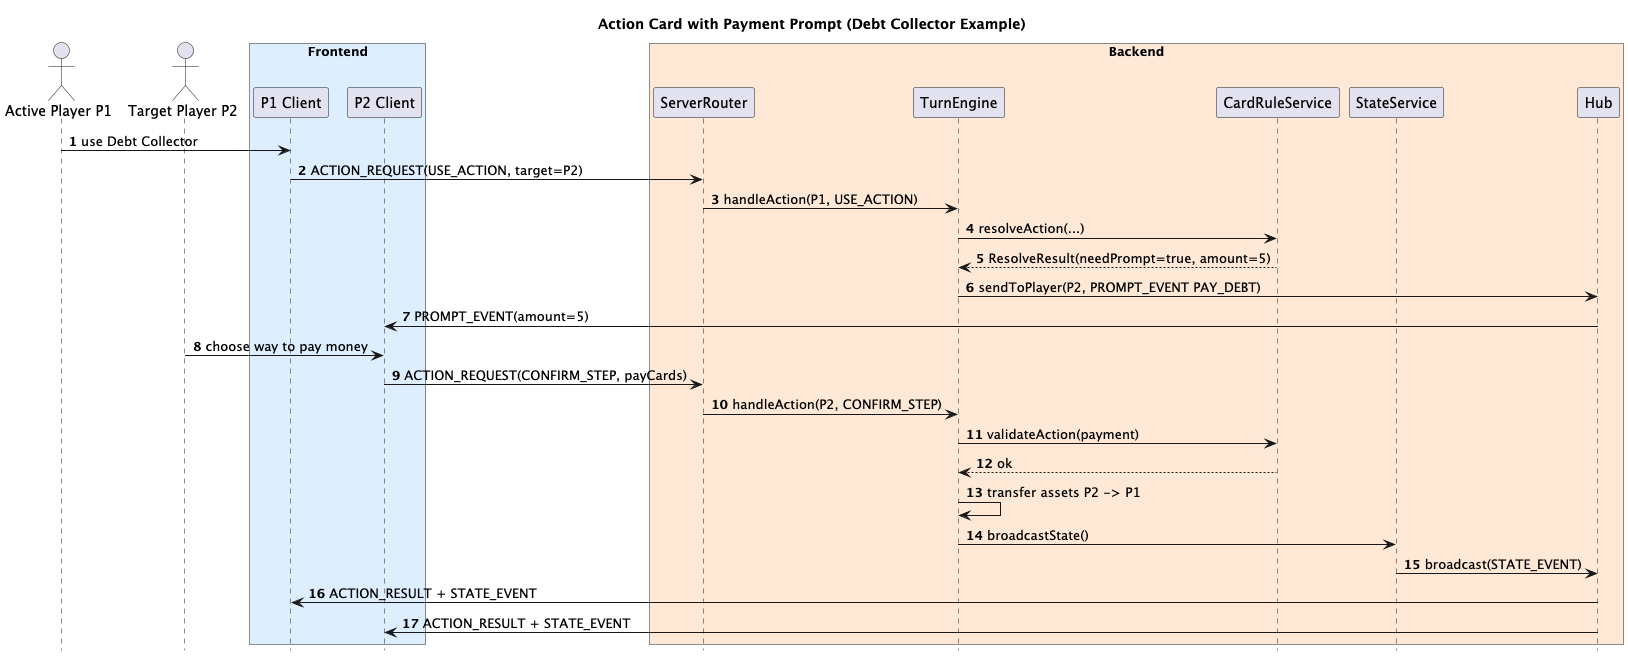

The diagram above was rendered by PlantUML. Its source (embedded in the PNG):
@startuml
hide footbox
autonumber

title Action Card with Payment Prompt (Debt Collector Example)

actor "Active Player P1" as P1
actor "Target Player P2" as P2

box "Frontend" #DDEEFF
participant "P1 Client" as C1
participant "P2 Client" as C2
end box

box "Backend" #FFE9D6
participant "ServerRouter" as R
participant "TurnEngine" as E
participant "CardRuleService" as CR
participant "StateService" as S
participant "Hub" as H
end box

P1 -> C1 : use Debt Collector
C1 -> R : ACTION_REQUEST(USE_ACTION, target=P2)
R -> E : handleAction(P1, USE_ACTION)
E -> CR : resolveAction(...)
CR --> E : ResolveResult(needPrompt=true, amount=5)
E -> H : sendToPlayer(P2, PROMPT_EVENT PAY_DEBT)
H -> C2 : PROMPT_EVENT(amount=5)

P2 -> C2 : choose way to pay money
C2 -> R : ACTION_REQUEST(CONFIRM_STEP, payCards)
R -> E : handleAction(P2, CONFIRM_STEP)
E -> CR : validateAction(payment)
CR --> E : ok
E -> E : transfer assets P2 -> P1
E -> S : broadcastState()
S -> H : broadcast(STATE_EVENT)
H -> C1 : ACTION_RESULT + STATE_EVENT
H -> C2 : ACTION_RESULT + STATE_EVENT

@enduml